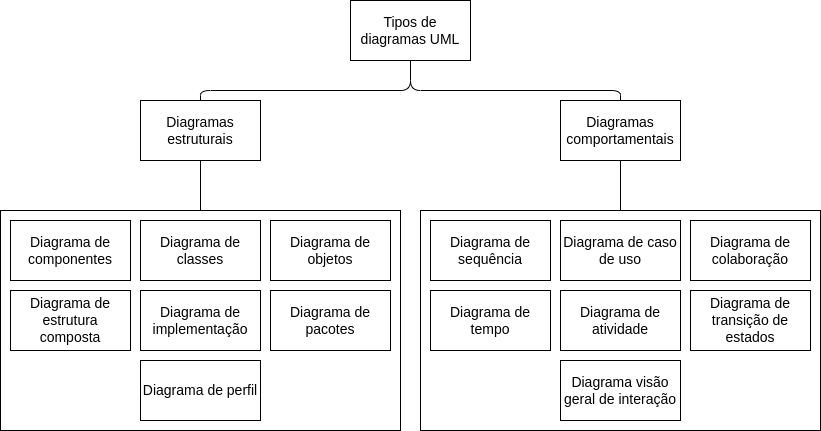

The diagram above was exported from draw.io. Its source (the exported page's mxGraphModel, read from the mxfile embedded in the PNG):
<mxGraphModel dx="1350" dy="773" grid="1" gridSize="10" guides="1" tooltips="1" connect="1" arrows="1" fold="1" page="1" pageScale="1" pageWidth="827" pageHeight="1169" math="0" shadow="0">
  <root>
    <mxCell id="0" />
    <mxCell id="1" parent="0" />
    <mxCell id="QRrrpN8xRBKWja0mQXyB-24" value="" style="rounded=0;whiteSpace=wrap;html=1;" parent="1" vertex="1">
      <mxGeometry x="430" y="310" width="400" height="220" as="geometry" />
    </mxCell>
    <mxCell id="QRrrpN8xRBKWja0mQXyB-23" value="" style="rounded=0;whiteSpace=wrap;html=1;" parent="1" vertex="1">
      <mxGeometry x="10" y="310" width="400" height="220" as="geometry" />
    </mxCell>
    <mxCell id="QRrrpN8xRBKWja0mQXyB-2" value="&lt;font style=&quot;font-size: 14px&quot;&gt;Tipos de diagramas UML&lt;/font&gt;" style="rounded=0;whiteSpace=wrap;html=1;" parent="1" vertex="1">
      <mxGeometry x="360" y="100" width="120" height="60" as="geometry" />
    </mxCell>
    <mxCell id="QRrrpN8xRBKWja0mQXyB-3" value="&lt;font style=&quot;font-size: 14px&quot;&gt;Diagramas estruturais&lt;/font&gt;" style="rounded=0;whiteSpace=wrap;html=1;" parent="1" vertex="1">
      <mxGeometry x="150" y="200" width="120" height="60" as="geometry" />
    </mxCell>
    <mxCell id="QRrrpN8xRBKWja0mQXyB-4" value="&lt;font style=&quot;font-size: 14px&quot;&gt;Diagramas comportamentais&lt;/font&gt;" style="rounded=0;whiteSpace=wrap;html=1;" parent="1" vertex="1">
      <mxGeometry x="570" y="200" width="120" height="60" as="geometry" />
    </mxCell>
    <mxCell id="QRrrpN8xRBKWja0mQXyB-5" value="&lt;font style=&quot;font-size: 14px&quot;&gt;Diagrama de classes&lt;/font&gt;" style="rounded=0;whiteSpace=wrap;html=1;" parent="1" vertex="1">
      <mxGeometry x="150" y="320" width="120" height="60" as="geometry" />
    </mxCell>
    <mxCell id="QRrrpN8xRBKWja0mQXyB-6" value="&lt;font style=&quot;font-size: 14px&quot;&gt;Diagrama de objetos&lt;/font&gt;" style="rounded=0;whiteSpace=wrap;html=1;" parent="1" vertex="1">
      <mxGeometry x="280" y="320" width="120" height="60" as="geometry" />
    </mxCell>
    <mxCell id="QRrrpN8xRBKWja0mQXyB-7" value="&lt;font style=&quot;font-size: 14px&quot;&gt;Diagrama de componentes&lt;/font&gt;" style="rounded=0;whiteSpace=wrap;html=1;" parent="1" vertex="1">
      <mxGeometry x="20" y="320" width="120" height="60" as="geometry" />
    </mxCell>
    <mxCell id="QRrrpN8xRBKWja0mQXyB-8" value="&lt;font style=&quot;font-size: 14px&quot;&gt;Diagrama de implementação&lt;/font&gt;" style="rounded=0;whiteSpace=wrap;html=1;" parent="1" vertex="1">
      <mxGeometry x="150" y="390" width="120" height="60" as="geometry" />
    </mxCell>
    <mxCell id="QRrrpN8xRBKWja0mQXyB-9" value="&lt;font style=&quot;font-size: 14px&quot;&gt;Diagrama de pacotes&lt;/font&gt;" style="rounded=0;whiteSpace=wrap;html=1;" parent="1" vertex="1">
      <mxGeometry x="280" y="390" width="120" height="60" as="geometry" />
    </mxCell>
    <mxCell id="QRrrpN8xRBKWja0mQXyB-10" value="&lt;font style=&quot;font-size: 14px&quot;&gt;Diagrama de estrutura composta&lt;/font&gt;" style="rounded=0;whiteSpace=wrap;html=1;" parent="1" vertex="1">
      <mxGeometry x="20" y="390" width="120" height="60" as="geometry" />
    </mxCell>
    <mxCell id="QRrrpN8xRBKWja0mQXyB-11" value="&lt;font style=&quot;font-size: 14px&quot;&gt;Diagrama de perfil&lt;/font&gt;" style="rounded=0;whiteSpace=wrap;html=1;" parent="1" vertex="1">
      <mxGeometry x="150" y="460" width="120" height="60" as="geometry" />
    </mxCell>
    <mxCell id="QRrrpN8xRBKWja0mQXyB-12" value="&lt;font style=&quot;font-size: 14px&quot;&gt;Diagrama de caso de uso&lt;/font&gt;" style="rounded=0;whiteSpace=wrap;html=1;" parent="1" vertex="1">
      <mxGeometry x="570" y="320" width="120" height="60" as="geometry" />
    </mxCell>
    <mxCell id="QRrrpN8xRBKWja0mQXyB-13" value="&lt;font style=&quot;font-size: 14px&quot;&gt;Diagrama de sequência&lt;/font&gt;" style="rounded=0;whiteSpace=wrap;html=1;" parent="1" vertex="1">
      <mxGeometry x="440" y="320" width="120" height="60" as="geometry" />
    </mxCell>
    <mxCell id="QRrrpN8xRBKWja0mQXyB-14" value="&lt;font style=&quot;font-size: 14px&quot;&gt;Diagrama de colaboração&lt;/font&gt;" style="rounded=0;whiteSpace=wrap;html=1;" parent="1" vertex="1">
      <mxGeometry x="700" y="320" width="120" height="60" as="geometry" />
    </mxCell>
    <mxCell id="QRrrpN8xRBKWja0mQXyB-15" value="&lt;font style=&quot;font-size: 14px&quot;&gt;Diagrama de transição de estados&lt;/font&gt;" style="rounded=0;whiteSpace=wrap;html=1;" parent="1" vertex="1">
      <mxGeometry x="700" y="390" width="120" height="60" as="geometry" />
    </mxCell>
    <mxCell id="QRrrpN8xRBKWja0mQXyB-16" value="&lt;font style=&quot;font-size: 14px&quot;&gt;Diagrama de atividade&lt;/font&gt;" style="rounded=0;whiteSpace=wrap;html=1;" parent="1" vertex="1">
      <mxGeometry x="570" y="390" width="120" height="60" as="geometry" />
    </mxCell>
    <mxCell id="QRrrpN8xRBKWja0mQXyB-17" value="&lt;font style=&quot;font-size: 14px&quot;&gt;Diagrama de tempo&lt;/font&gt;" style="rounded=0;whiteSpace=wrap;html=1;" parent="1" vertex="1">
      <mxGeometry x="440" y="390" width="120" height="60" as="geometry" />
    </mxCell>
    <mxCell id="QRrrpN8xRBKWja0mQXyB-19" value="&lt;font style=&quot;font-size: 14px&quot;&gt;Diagrama visão geral de interação&lt;/font&gt;" style="rounded=0;whiteSpace=wrap;html=1;" parent="1" vertex="1">
      <mxGeometry x="570" y="460" width="120" height="60" as="geometry" />
    </mxCell>
    <mxCell id="QRrrpN8xRBKWja0mQXyB-21" value="" style="endArrow=none;html=1;entryX=0.5;entryY=1;entryDx=0;entryDy=0;exitX=0.5;exitY=0;exitDx=0;exitDy=0;" parent="1" source="QRrrpN8xRBKWja0mQXyB-4" target="QRrrpN8xRBKWja0mQXyB-2" edge="1">
      <mxGeometry width="50" height="50" relative="1" as="geometry">
        <mxPoint x="390" y="360" as="sourcePoint" />
        <mxPoint x="440" y="310" as="targetPoint" />
        <Array as="points">
          <mxPoint x="630" y="190" />
          <mxPoint x="420" y="190" />
        </Array>
      </mxGeometry>
    </mxCell>
    <mxCell id="QRrrpN8xRBKWja0mQXyB-22" value="" style="endArrow=none;html=1;entryX=0.5;entryY=1;entryDx=0;entryDy=0;exitX=0.5;exitY=0;exitDx=0;exitDy=0;" parent="1" source="QRrrpN8xRBKWja0mQXyB-3" target="QRrrpN8xRBKWja0mQXyB-2" edge="1">
      <mxGeometry width="50" height="50" relative="1" as="geometry">
        <mxPoint x="640" y="210" as="sourcePoint" />
        <mxPoint x="430" y="170" as="targetPoint" />
        <Array as="points">
          <mxPoint x="210" y="190" />
          <mxPoint x="420" y="190" />
        </Array>
      </mxGeometry>
    </mxCell>
    <mxCell id="QRrrpN8xRBKWja0mQXyB-25" value="" style="endArrow=none;html=1;entryX=0.5;entryY=1;entryDx=0;entryDy=0;exitX=0.5;exitY=0;exitDx=0;exitDy=0;" parent="1" source="QRrrpN8xRBKWja0mQXyB-24" target="QRrrpN8xRBKWja0mQXyB-4" edge="1">
      <mxGeometry width="50" height="50" relative="1" as="geometry">
        <mxPoint x="390" y="360" as="sourcePoint" />
        <mxPoint x="440" y="310" as="targetPoint" />
      </mxGeometry>
    </mxCell>
    <mxCell id="QRrrpN8xRBKWja0mQXyB-26" value="" style="endArrow=none;html=1;entryX=0.5;entryY=1;entryDx=0;entryDy=0;exitX=0.5;exitY=0;exitDx=0;exitDy=0;" parent="1" source="QRrrpN8xRBKWja0mQXyB-23" target="QRrrpN8xRBKWja0mQXyB-3" edge="1">
      <mxGeometry width="50" height="50" relative="1" as="geometry">
        <mxPoint x="390" y="360" as="sourcePoint" />
        <mxPoint x="440" y="310" as="targetPoint" />
      </mxGeometry>
    </mxCell>
  </root>
</mxGraphModel>